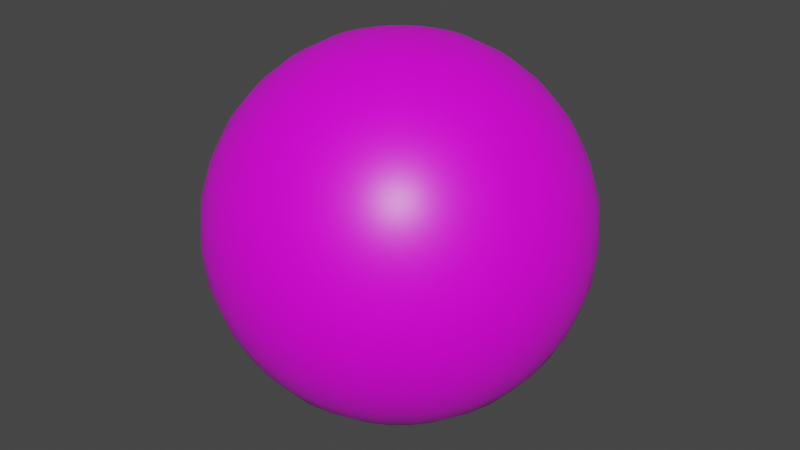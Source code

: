 # Source: BallProp_A_Yellow.blend  (saved by Blender 3.0.42; exported with 4.5.12 LTS)
import bpy
from mathutils import Matrix  # noqa: F401  (used for matrix-valued properties, if any)

bpy.ops.wm.read_factory_settings(use_empty=True)
scene = bpy.context.scene
scene.name = 'Scene'

# ---- collections
col_collection = bpy.data.collections.new('Collection'); scene.collection.children.link(col_collection)

# ---- images (referenced by path relative to the original .blend; pixels are not part of the script)
import os
ASSET_DIR = os.environ.get("B2B_ASSET_DIR", "")  # directory of the original .blend (textures are referenced by path, not embedded)
HERE = os.path.dirname(os.path.abspath(__file__))  # packed textures are extracted next to this script under _unpacked/

def load_image(name, relpath, width, height, colorspace="sRGB"):
    """Load a texture the original file referenced (path relative to the .blend, or extracted next to this script)."""
    p = next((c for c in (os.path.join(HERE, relpath), os.path.join(ASSET_DIR, relpath)) if relpath and os.path.exists(c)), "")
    if p:
        img = bpy.data.images.load(p, check_existing=True)
        img.name = name
    else:  # same state as the original file: an image datablock whose file is absent (Cycles renders it pink)
        img = bpy.data.images.new(name, width, height)
        img.source = "FILE"
        img.filepath = "//" + (relpath or name)
    img.colorspace_settings.name = colorspace
    return img
img_a_yellow_png_001 = load_image('a-yellow.png.001', 'a-yellow.png', 1024, 1024, 'sRGB')

# ---- materials (node trees are filled in below, after node groups)
mat_material = bpy.data.materials.new('Material')
mat_material.alpha_threshold = 0.0
mat_material.use_transparent_shadow = False
mat_material.line_color = (0.0, 0.0, 0.0, 1.0)

# ---- material node trees
mat_material.use_nodes = True; mat_material.node_tree.nodes.clear()
_N = mat_material.node_tree.nodes; _L = mat_material.node_tree.links
n0 = _N.new('ShaderNodeOutputMaterial'); n0.name = 'Material Output'; n0.location = (300, 300)
n1 = _N.new('ShaderNodeBsdfPrincipled'); n1.name = 'Principled BSDF'; n1.location = (10, 300)
n1.distribution = 'GGX'
n1.subsurface_method = 'RANDOM_WALK_SKIN'
n1.inputs[2].default_value = 0.4
n1.inputs[3].default_value = 1.45
n1.inputs[27].default_value = (0.0, 0.0, 0.0, 1.0)
n1.inputs[28].default_value = 1.0
n2 = _N.new('ShaderNodeTexImage'); n2.name = 'Image Texture'; n2.location = (-334, 164)
n2.label = 'Color'
n2.image = img_a_yellow_png_001
_L.new(n1.outputs[0], n0.inputs[0])
_L.new(n2.outputs[0], n1.inputs[0])
n0.is_active_output = True

# ---- world
world_world = bpy.data.worlds.new('World'); scene.world = world_world
world_world.use_nodes = True; world_world.node_tree.nodes.clear()
_N = world_world.node_tree.nodes; _L = world_world.node_tree.links
n0 = _N.new('ShaderNodeOutputWorld'); n0.name = 'World Output'; n0.location = (300, 300)
n1 = _N.new('ShaderNodeBackground'); n1.name = 'Background'; n1.location = (10, 300)
n1.inputs[0].default_value = (0.05088, 0.05088, 0.05088, 1.0)
_L.new(n1.outputs[0], n0.inputs[0])
n0.is_active_output = True
world_world.color = (0.05088, 0.05088, 0.05088)
world_world.use_sun_shadow = False
world_world.sun_shadow_jitter_overblur = 0.0

# ---- meshes
me_sphere = bpy.data.meshes.new('Sphere')
me_sphere.from_pydata([(-0.06828, 5.155e-09, 0.3433), (-0.1339, 1.011e-08, 0.3234), (-0.1944, 1.468e-08, 0.291), (-0.2475, 1.868e-08, 0.2475), (-0.291, 2.197e-08, 0.1944), (-0.3234, 2.441e-08, 0.1339), (-0.3433, 2.592e-08, 0.06828), (-0.291, 2.197e-08, -0.1944), (-0.2475, 1.868e-08, -0.2475), (-0.1944, 1.468e-08, -0.291), (-0.06697, 0.01332, 0.3433), (-0.1314, 0.02613, 0.3234), (-0.1907, 0.03794, 0.291), (-0.2427, 0.04828, 0.2475), (-0.2854, 0.05677, 0.1944), (-0.3171, 0.06308, 0.1339), (-0.3367, 0.06697, 0.06828), (-0.3433, 0.06828, -1.53e-08), (-0.3367, 0.06697, -0.06828), (-0.3171, 0.06308, -0.1339), (-0.2854, 0.05677, -0.1944), (-0.2427, 0.04828, -0.2475), (-0.1907, 0.03794, -0.291), (-0.1314, 0.02613, -0.3234), (-0.06697, 0.01332, -0.3433), (-0.06308, 0.02613, 0.3433), (-0.1237, 0.05126, 0.3234), (-0.1796, 0.07441, 0.291), (-0.2286, 0.09471, 0.2475), (-0.2689, 0.1114, 0.1944), (-0.2987, 0.1237, 0.1339), (-0.3171, 0.1314, 0.06828), (-0.3234, 0.1339, -1.53e-08), (-0.3171, 0.1314, -0.06828), (-0.2987, 0.1237, -0.1339), (-0.2689, 0.1114, -0.1944), (-0.2286, 0.09471, -0.2475), (-0.1796, 0.07441, -0.291), (-0.1237, 0.05126, -0.3234), (-0.06308, 0.02613, -0.3433), (-0.05677, 0.03794, 0.3433), (-0.1114, 0.07441, 0.3234), (-0.1617, 0.108, 0.291), (-0.2058, 0.1375, 0.2475), (-0.242, 0.1617, 0.1944), (-0.2689, 0.1796, 0.1339), (-0.2854, 0.1907, 0.06828), (-0.291, 0.1944, -1.53e-08), (-0.2854, 0.1907, -0.06828), (-0.2689, 0.1796, -0.1339), (-0.242, 0.1617, -0.1944), (-0.2058, 0.1375, -0.2475), (-0.1617, 0.108, -0.291), (-0.1114, 0.07441, -0.3234), (-0.05677, 0.03794, -0.3433), (-0.04828, 0.04828, 0.3433), (-0.09471, 0.09471, 0.3234), (-0.1375, 0.1375, 0.291), (-0.175, 0.175, 0.2475), (-0.2058, 0.2058, 0.1944), (-0.2286, 0.2286, 0.1339), (-0.2427, 0.2427, 0.06828), (-0.2475, 0.2475, -1.53e-08), (-0.2427, 0.2427, -0.06828), (-0.2286, 0.2286, -0.1339), (-0.2058, 0.2058, -0.1944), (-0.175, 0.175, -0.2475), (-0.1375, 0.1375, -0.291), (-0.09471, 0.09471, -0.3234), (-0.04828, 0.04828, -0.3433), (-0.03794, 0.05677, 0.3433), (-0.07441, 0.1114, 0.3234), (-0.108, 0.1617, 0.291), (-0.1375, 0.2058, 0.2475), (-0.1617, 0.242, 0.1944), (-0.1796, 0.2689, 0.1339), (-0.1907, 0.2854, 0.06828), (-0.1944, 0.291, -1.53e-08), (-0.1907, 0.2854, -0.06828), (-0.1796, 0.2689, -0.1339), (-0.1617, 0.242, -0.1944), (-0.1375, 0.2058, -0.2475), (-0.108, 0.1617, -0.291), (-0.07441, 0.1114, -0.3234), (-0.03794, 0.05677, -0.3433), (-0.02613, 0.06308, 0.3433), (-0.05126, 0.1237, 0.3234), (-0.07441, 0.1796, 0.291), (-0.09471, 0.2286, 0.2475), (-0.1114, 0.2689, 0.1944), (-0.1237, 0.2987, 0.1339), (-0.1314, 0.3171, 0.06828), (-0.1339, 0.3234, -1.53e-08), (-0.1314, 0.3171, -0.06828), (-0.1237, 0.2987, -0.1339), (-0.1114, 0.2689, -0.1944), (-0.09471, 0.2286, -0.2475), (-0.07441, 0.1796, -0.291), (-0.05126, 0.1237, -0.3234), (-0.02613, 0.06308, -0.3433), (-0.01332, 0.06697, 0.3433), (-0.02613, 0.1314, 0.3234), (-0.03794, 0.1907, 0.291), (-0.04828, 0.2427, 0.2475), (-0.05677, 0.2854, 0.1944), (-0.06308, 0.3171, 0.1339), (-0.06697, 0.3367, 0.06828), (-0.06828, 0.3433, -1.53e-08), (-0.06697, 0.3367, -0.06828), (-0.06308, 0.3171, -0.1339), (-0.05677, 0.2854, -0.1944), (-0.04828, 0.2427, -0.2475), (-0.03794, 0.1907, -0.291), (-0.02613, 0.1314, -0.3234), (-0.01332, 0.06697, -0.3433), (2.921e-08, 0.06828, 0.3433), (5.242e-08, 0.1339, 0.3234), (5.438e-08, 0.1944, 0.291), (3.492e-08, 0.2475, 0.2475), (5.385e-08, 0.291, 0.1944), (3.022e-08, 0.3234, 0.1339), (5.78e-08, 0.3433, 0.06828), (8.438e-08, 0.35, -1.53e-08), (5.78e-08, 0.3433, -0.06828), (7.715e-08, 0.3234, -0.1339), (5.907e-08, 0.291, -0.1944), (3.492e-08, 0.2475, -0.2475), (5.438e-08, 0.1944, -0.291), (4.46e-08, 0.1339, -0.3234), (3.182e-08, 0.06828, -0.3433), (0.01332, 0.06697, 0.3433), (0.02613, 0.1314, 0.3234), (0.03794, 0.1907, 0.291), (0.04828, 0.2427, 0.2475), (0.05677, 0.2854, 0.1944), (0.06308, 0.3171, 0.1339), (0.06697, 0.3367, 0.06828), (0.06828, 0.3433, -1.53e-08), (0.06697, 0.3367, -0.06828), (0.06308, 0.3171, -0.1339), (0.05677, 0.2854, -0.1944), (0.04828, 0.2427, -0.2475), (0.03794, 0.1907, -0.291), (0.02613, 0.1314, -0.3234), (0.01332, 0.06697, -0.3433), (0.02613, 0.06308, 0.3433), (0.05126, 0.1237, 0.3234), (0.07441, 0.1796, 0.291), (0.09471, 0.2286, 0.2475), (0.1114, 0.2689, 0.1944), (0.1237, 0.2987, 0.1339), (0.1314, 0.3171, 0.06828), (0.1339, 0.3234, -1.53e-08), (0.1314, 0.3171, -0.06828), (0.1237, 0.2987, -0.1339), (0.1114, 0.2689, -0.1944), (0.09471, 0.2286, -0.2475), (0.07441, 0.1796, -0.291), (0.05126, 0.1237, -0.3234), (0.02613, 0.06308, -0.3433), (0.03794, 0.05677, 0.3433), (0.07441, 0.1114, 0.3234), (0.108, 0.1617, 0.291), (0.1375, 0.2058, 0.2475), (0.1617, 0.242, 0.1944), (0.1796, 0.2689, 0.1339), (0.1907, 0.2854, 0.06828), (0.1944, 0.291, -1.53e-08), (0.1907, 0.2854, -0.06828), (0.1796, 0.2689, -0.1339), (0.1617, 0.242, -0.1944), (0.1375, 0.2058, -0.2475), (0.108, 0.1617, -0.291), (0.07441, 0.1114, -0.3234), (0.03794, 0.05677, -0.3433), (0.04828, 0.04828, 0.3433), (0.09471, 0.09471, 0.3234), (0.1375, 0.1375, 0.291), (0.175, 0.175, 0.2475), (0.2058, 0.2058, 0.1944), (0.2286, 0.2286, 0.1339), (0.2427, 0.2427, 0.06828), (0.2475, 0.2475, -1.53e-08), (0.2427, 0.2427, -0.06828), (0.2286, 0.2286, -0.1339), (0.2058, 0.2058, -0.1944), (0.175, 0.175, -0.2475), (0.1375, 0.1375, -0.291), (0.09471, 0.09471, -0.3234), (0.04828, 0.04828, -0.3433), (0.05677, 0.03794, 0.3433), (0.1114, 0.07441, 0.3234), (0.1617, 0.108, 0.291), (0.2058, 0.1375, 0.2475), (0.242, 0.1617, 0.1944), (0.2689, 0.1796, 0.1339), (0.2854, 0.1907, 0.06828), (0.291, 0.1944, -1.53e-08), (0.2854, 0.1907, -0.06828), (0.2689, 0.1796, -0.1339), (0.242, 0.1617, -0.1944), (0.2058, 0.1375, -0.2475), (0.1617, 0.108, -0.291), (0.1114, 0.07441, -0.3234), (0.05677, 0.03794, -0.3433), (0.06308, 0.02613, 0.3433), (0.1237, 0.05126, 0.3234), (0.1796, 0.07441, 0.291), (0.2286, 0.09471, 0.2475), (0.2689, 0.1114, 0.1944), (0.2987, 0.1237, 0.1339), (0.3171, 0.1314, 0.06828), (0.3234, 0.1339, -1.53e-08), (0.3171, 0.1314, -0.06828), (0.2987, 0.1237, -0.1339), (0.2689, 0.1114, -0.1944), (0.2286, 0.09471, -0.2475), (0.1796, 0.07441, -0.291), (0.1237, 0.05126, -0.3234), (0.06308, 0.02613, -0.3433), (0.06697, 0.01332, 0.3433), (0.1314, 0.02613, 0.3234), (0.1907, 0.03794, 0.291), (0.2427, 0.04828, 0.2475), (0.2854, 0.05677, 0.1944), (0.3171, 0.06308, 0.1339), (0.3367, 0.06697, 0.06828), (0.3433, 0.06828, -1.53e-08), (0.3367, 0.06697, -0.06828), (0.3171, 0.06308, -0.1339), (0.2854, 0.05677, -0.1944), (0.2427, 0.04828, -0.2475), (0.1907, 0.03794, -0.291), (0.1314, 0.02613, -0.3234), (0.06697, 0.01332, -0.3433), (0.06828, -4.401e-09, 0.3433), (0.1339, -1.979e-08, 0.3234), (0.1944, -3.74e-08, 0.291), (0.2475, -2.285e-09, 0.2475), (0.291, -2.643e-08, 0.1944), (0.3234, -1.844e-08, 0.1339), (0.3433, -5.124e-08, 0.06828), (0.35, -1.195e-07, -1.53e-08), (0.3433, -5.124e-08, -0.06828), (0.3234, -6.538e-08, -0.1339), (0.291, -3.686e-08, -0.1944), (0.2475, -2.285e-09, -0.2475), (0.1944, -3.74e-08, -0.291), (0.1339, -9.358e-09, -0.3234), (0.06828, -5.705e-09, -0.3433), (0.06697, -0.01332, 0.3433), (0.1314, -0.02613, 0.3234), (0.1907, -0.03794, 0.291), (0.2427, -0.04828, 0.2475), (0.2854, -0.05677, 0.1944), (0.3171, -0.06308, 0.1339), (0.3367, -0.06697, 0.06828), (0.3433, -0.06828, -1.53e-08), (0.3367, -0.06697, -0.06828), (0.3171, -0.06308, -0.1339), (0.2854, -0.05677, -0.1944), (0.2427, -0.04828, -0.2475), (0.1907, -0.03794, -0.291), (0.1314, -0.02613, -0.3234), (0.06697, -0.01332, -0.3433), (0.06308, -0.02613, 0.3433), (0.1237, -0.05126, 0.3234), (0.1796, -0.07441, 0.291), (0.2286, -0.09471, 0.2475), (0.2689, -0.1114, 0.1944), (0.2987, -0.1237, 0.1339), (0.3171, -0.1314, 0.06828), (0.3234, -0.1339, -1.53e-08), (0.3171, -0.1314, -0.06828), (0.2987, -0.1237, -0.1339), (0.2689, -0.1114, -0.1944), (0.2286, -0.09471, -0.2475), (0.1796, -0.07441, -0.291), (0.1237, -0.05126, -0.3234), (0.06308, -0.02613, -0.3433), (0.05677, -0.03794, 0.3433), (0.1114, -0.07441, 0.3234), (0.1617, -0.108, 0.291), (0.2058, -0.1375, 0.2475), (0.242, -0.1617, 0.1944), (0.2689, -0.1796, 0.1339), (0.2854, -0.1907, 0.06828), (0.291, -0.1944, -1.53e-08), (0.2854, -0.1907, -0.06828), (0.2689, -0.1796, -0.1339), (0.242, -0.1617, -0.1944), (0.2058, -0.1375, -0.2475), (0.1617, -0.108, -0.291), (0.1114, -0.07441, -0.3234), (0.05677, -0.03794, -0.3433), (0.04828, -0.04828, 0.3433), (0.09471, -0.09471, 0.3234), (0.1375, -0.1375, 0.291), (0.175, -0.175, 0.2475), (0.2058, -0.2058, 0.1944), (0.2286, -0.2286, 0.1339), (0.2427, -0.2427, 0.06828), (0.2475, -0.2475, -1.53e-08), (0.2427, -0.2427, -0.06828), (0.2286, -0.2286, -0.1339), (0.2058, -0.2058, -0.1944), (0.175, -0.175, -0.2475), (0.1375, -0.1375, -0.291), (0.09471, -0.09471, -0.3234), (0.04828, -0.04828, -0.3433), (0.03794, -0.05677, 0.3433), (0.07441, -0.1114, 0.3234), (0.108, -0.1617, 0.291), (0.1375, -0.2058, 0.2475), (0.1617, -0.242, 0.1944), (0.1796, -0.2689, 0.1339), (0.1907, -0.2854, 0.06828), (0.1944, -0.291, -1.53e-08), (0.1907, -0.2854, -0.06828), (0.1796, -0.2689, -0.1339), (0.1617, -0.242, -0.1944), (0.1375, -0.2058, -0.2475), (0.108, -0.1617, -0.291), (0.07441, -0.1114, -0.3234), (0.03794, -0.05677, -0.3433), (4.231e-08, -2.827e-08, 0.35), (0.02613, -0.06308, 0.3433), (0.05126, -0.1237, 0.3234), (0.07441, -0.1796, 0.291), (0.09471, -0.2286, 0.2475), (0.1114, -0.2689, 0.1944), (0.1237, -0.2987, 0.1339), (0.1314, -0.3171, 0.06828), (0.1339, -0.3234, -1.53e-08), (0.1314, -0.3171, -0.06828), (0.1237, -0.2987, -0.1339), (0.1114, -0.2689, -0.1944), (0.09471, -0.2286, -0.2475), (0.07441, -0.1796, -0.291), (0.05126, -0.1237, -0.3234), (0.02613, -0.06308, -0.3433), (0.01332, -0.06697, 0.3433), (0.02613, -0.1314, 0.3234), (0.03794, -0.1907, 0.291), (0.04828, -0.2427, 0.2475), (0.05677, -0.2854, 0.1944), (0.06308, -0.3171, 0.1339), (0.06697, -0.3367, 0.06828), (0.06828, -0.3433, -1.53e-08), (0.06697, -0.3367, -0.06828), (0.06308, -0.3171, -0.1339), (0.05677, -0.2854, -0.1944), (0.04828, -0.2427, -0.2475), (0.03794, -0.1907, -0.291), (0.02613, -0.1314, -0.3234), (0.01332, -0.06697, -0.3433), (2.021e-08, -0.06828, 0.3433), (6.122e-09, -0.1339, 0.3234), (-1.67e-08, -0.1944, 0.291), (1.32e-08, -0.2475, 0.2475), (-5.737e-09, -0.291, 0.1944), (-2.382e-08, -0.3234, 0.1339), (-5.141e-08, -0.3433, 0.06828), (-1.614e-07, -0.35, -1.53e-08), (-5.141e-08, -0.3433, -0.06828), (-6.555e-08, -0.3234, -0.1339), (-1.095e-08, -0.291, -0.1944), (1.32e-08, -0.2475, -0.2475), (-1.67e-08, -0.1944, -0.291), (1.134e-08, -0.1339, -0.3234), (1.89e-08, -0.06828, -0.3433), (-0.01332, -0.06697, 0.3433), (-0.02613, -0.1314, 0.3234), (-0.03794, -0.1907, 0.291), (-0.04828, -0.2427, 0.2475), (-0.05677, -0.2854, 0.1944), (-0.06308, -0.3171, 0.1339), (-0.06697, -0.3367, 0.06828), (-0.06828, -0.3433, -1.53e-08), (-0.06697, -0.3367, -0.06828), (-0.06308, -0.3171, -0.1339), (-0.05677, -0.2854, -0.1944), (-0.04828, -0.2427, -0.2475), (-0.03794, -0.1907, -0.291), (-0.02613, -0.1314, -0.3234), (-0.01332, -0.06697, -0.3433), (-0.02613, -0.06308, 0.3433), (-0.05126, -0.1237, 0.3234), (-0.07441, -0.1796, 0.291), (-0.09471, -0.2286, 0.2475), (-0.1114, -0.2689, 0.1944), (-0.1237, -0.2987, 0.1339), (-0.1314, -0.3171, 0.06828), (-0.1339, -0.3234, -1.53e-08), (-0.1314, -0.3171, -0.06828), (-0.1237, -0.2987, -0.1339), (-0.1114, -0.2689, -0.1944), (-0.09471, -0.2286, -0.2475), (-0.07441, -0.1796, -0.291), (-0.05126, -0.1237, -0.3234), (-0.02613, -0.06308, -0.3433), (-0.03794, -0.05677, 0.3433), (-0.07441, -0.1114, 0.3234), (-0.108, -0.1617, 0.291), (-0.1375, -0.2058, 0.2475), (-0.1617, -0.242, 0.1944), (-0.1796, -0.2689, 0.1339), (-0.1907, -0.2854, 0.06828), (-0.1944, -0.291, -1.53e-08), (-0.1907, -0.2854, -0.06828), (-0.1796, -0.2689, -0.1339), (-0.1617, -0.242, -0.1944), (-0.1375, -0.2058, -0.2475), (-0.108, -0.1617, -0.291), (-0.07441, -0.1114, -0.3234), (-0.03794, -0.05677, -0.3433), (-0.04828, -0.04828, 0.3433), (-0.09471, -0.09471, 0.3234), (-0.1375, -0.1375, 0.291), (-0.175, -0.175, 0.2475), (-0.2058, -0.2058, 0.1944), (-0.2286, -0.2286, 0.1339), (-0.2427, -0.2427, 0.06828), (-0.2475, -0.2475, -1.53e-08), (-0.2427, -0.2427, -0.06828), (-0.2286, -0.2286, -0.1339), (-0.2058, -0.2058, -0.1944), (-0.175, -0.175, -0.2475), (-0.1375, -0.1375, -0.291), (-0.09471, -0.09471, -0.3234), (-0.04828, -0.04828, -0.3433), (-0.05677, -0.03794, 0.3433), (-0.1114, -0.07441, 0.3234), (-0.1617, -0.108, 0.291), (-0.2058, -0.1375, 0.2475), (-0.242, -0.1617, 0.1944), (-0.2689, -0.1796, 0.1339), (-0.2854, -0.1907, 0.06828), (-0.291, -0.1944, -1.53e-08), (-0.2854, -0.1907, -0.06828), (-0.2689, -0.1796, -0.1339), (-0.242, -0.1617, -0.1944), (-0.2058, -0.1375, -0.2475), (-0.1617, -0.108, -0.291), (-0.1114, -0.07441, -0.3234), (-0.05677, -0.03794, -0.3433), (-0.06308, -0.02613, 0.3433), (-0.1237, -0.05126, 0.3234), (-0.1796, -0.07441, 0.291), (-0.2286, -0.09471, 0.2475), (-0.2689, -0.1114, 0.1944), (-0.2987, -0.1237, 0.1339), (-0.3171, -0.1314, 0.06828), (-0.3234, -0.1339, -1.53e-08), (-0.3171, -0.1314, -0.06828), (-0.2987, -0.1237, -0.1339), (-0.2689, -0.1114, -0.1944), (-0.2286, -0.09471, -0.2475), (-0.1796, -0.07441, -0.291), (-0.1237, -0.05126, -0.3234), (-0.06308, -0.02613, -0.3433), (-0.06697, -0.01332, 0.3433), (-0.1314, -0.02613, 0.3234), (-0.1907, -0.03794, 0.291), (-0.2427, -0.04828, 0.2475), (-0.2854, -0.05677, 0.1944), (-0.3171, -0.06308, 0.1339), (-0.3367, -0.06697, 0.06828), (-0.3433, -0.06828, -1.53e-08), (-0.3367, -0.06697, -0.06828), (-0.3171, -0.06308, -0.1339), (-0.2854, -0.05677, -0.1944), (-0.2427, -0.04828, -0.2475), (-0.1907, -0.03794, -0.291), (-0.1314, -0.02613, -0.3234), (-0.06697, -0.01332, -0.3433), (-0.35, 2.149e-07, -1.53e-08), (-0.3433, 1.049e-07, -0.06828), (-0.3234, 9.297e-08, -0.1339), (-0.1339, 3.434e-08, -0.3234), (-0.06828, 1.504e-08, -0.3433), (3.06e-08, -2.31e-15, -0.35)], [], [(479, 9, 22, 23), (6, 5, 15, 16), (480, 479, 23, 24), (476, 6, 16, 17), (0, 325, 10), (481, 480, 24), (477, 476, 17, 18), (1, 0, 10, 11), (478, 477, 18, 19), (2, 1, 11, 12), (7, 478, 19, 20), (3, 2, 12, 13), (8, 7, 20, 21), (4, 3, 13, 14), (9, 8, 21, 22), (5, 4, 14, 15), (22, 21, 36, 37), (15, 14, 29, 30), (23, 22, 37, 38), (16, 15, 30, 31), (24, 23, 38, 39), (17, 16, 31, 32), (10, 325, 25), (481, 24, 39), (18, 17, 32, 33), (11, 10, 25, 26), (19, 18, 33, 34), (12, 11, 26, 27), (20, 19, 34, 35), (13, 12, 27, 28), (21, 20, 35, 36), (14, 13, 28, 29), (26, 25, 40, 41), (34, 33, 48, 49), (27, 26, 41, 42), (35, 34, 49, 50), (28, 27, 42, 43), (36, 35, 50, 51), (29, 28, 43, 44), (37, 36, 51, 52), (30, 29, 44, 45), (38, 37, 52, 53), (31, 30, 45, 46), (39, 38, 53, 54), (32, 31, 46, 47), (25, 325, 40), (481, 39, 54), (33, 32, 47, 48), (45, 44, 59, 60), (53, 52, 67, 68), (46, 45, 60, 61), (54, 53, 68, 69), (47, 46, 61, 62), (40, 325, 55), (481, 54, 69), (48, 47, 62, 63), (41, 40, 55, 56), (49, 48, 63, 64), (42, 41, 56, 57), (50, 49, 64, 65), (43, 42, 57, 58), (51, 50, 65, 66), (44, 43, 58, 59), (52, 51, 66, 67), (64, 63, 78, 79), (57, 56, 71, 72), (65, 64, 79, 80), (58, 57, 72, 73), (66, 65, 80, 81), (59, 58, 73, 74), (67, 66, 81, 82), (60, 59, 74, 75), (68, 67, 82, 83), (61, 60, 75, 76), (69, 68, 83, 84), (62, 61, 76, 77), (55, 325, 70), (481, 69, 84), (63, 62, 77, 78), (56, 55, 70, 71), (83, 82, 97, 98), (76, 75, 90, 91), (84, 83, 98, 99), (77, 76, 91, 92), (70, 325, 85), (481, 84, 99), (78, 77, 92, 93), (71, 70, 85, 86), (79, 78, 93, 94), (72, 71, 86, 87), (80, 79, 94, 95), (73, 72, 87, 88), (81, 80, 95, 96), (74, 73, 88, 89), (82, 81, 96, 97), (75, 74, 89, 90), (95, 94, 109, 110), (88, 87, 102, 103), (96, 95, 110, 111), (89, 88, 103, 104), (97, 96, 111, 112), (90, 89, 104, 105), (98, 97, 112, 113), (91, 90, 105, 106), (99, 98, 113, 114), (92, 91, 106, 107), (85, 325, 100), (481, 99, 114), (93, 92, 107, 108), (86, 85, 100, 101), (94, 93, 108, 109), (87, 86, 101, 102), (114, 113, 128, 129), (107, 106, 121, 122), (100, 325, 115), (481, 114, 129), (108, 107, 122, 123), (101, 100, 115, 116), (109, 108, 123, 124), (102, 101, 116, 117), (110, 109, 124, 125), (103, 102, 117, 118), (111, 110, 125, 126), (104, 103, 118, 119), (112, 111, 126, 127), (105, 104, 119, 120), (113, 112, 127, 128), (106, 105, 120, 121), (118, 117, 132, 133), (126, 125, 140, 141), (119, 118, 133, 134), (127, 126, 141, 142), (120, 119, 134, 135), (128, 127, 142, 143), (121, 120, 135, 136), (129, 128, 143, 144), (122, 121, 136, 137), (115, 325, 130), (481, 129, 144), (123, 122, 137, 138), (116, 115, 130, 131), (124, 123, 138, 139), (117, 116, 131, 132), (125, 124, 139, 140), (137, 136, 151, 152), (130, 325, 145), (481, 144, 159), (138, 137, 152, 153), (131, 130, 145, 146), (139, 138, 153, 154), (132, 131, 146, 147), (140, 139, 154, 155), (133, 132, 147, 148), (141, 140, 155, 156), (134, 133, 148, 149), (142, 141, 156, 157), (135, 134, 149, 150), (143, 142, 157, 158), (136, 135, 150, 151), (144, 143, 158, 159), (156, 155, 170, 171), (149, 148, 163, 164), (157, 156, 171, 172), (150, 149, 164, 165), (158, 157, 172, 173), (151, 150, 165, 166), (159, 158, 173, 174), (152, 151, 166, 167), (145, 325, 160), (481, 159, 174), (153, 152, 167, 168), (146, 145, 160, 161), (154, 153, 168, 169), (147, 146, 161, 162), (155, 154, 169, 170), (148, 147, 162, 163), (160, 325, 175), (481, 174, 189), (168, 167, 182, 183), (161, 160, 175, 176), (169, 168, 183, 184), (162, 161, 176, 177), (170, 169, 184, 185), (163, 162, 177, 178), (171, 170, 185, 186), (164, 163, 178, 179), (172, 171, 186, 187), (165, 164, 179, 180), (173, 172, 187, 188), (166, 165, 180, 181), (174, 173, 188, 189), (167, 166, 181, 182), (179, 178, 193, 194), (187, 186, 201, 202), (180, 179, 194, 195), (188, 187, 202, 203), (181, 180, 195, 196), (189, 188, 203, 204), (182, 181, 196, 197), (175, 325, 190), (481, 189, 204), (183, 182, 197, 198), (176, 175, 190, 191), (184, 183, 198, 199), (177, 176, 191, 192), (185, 184, 199, 200), (178, 177, 192, 193), (186, 185, 200, 201), (198, 197, 212, 213), (191, 190, 205, 206), (199, 198, 213, 214), (192, 191, 206, 207), (200, 199, 214, 215), (193, 192, 207, 208), (201, 200, 215, 216), (194, 193, 208, 209), (202, 201, 216, 217), (195, 194, 209, 210), (203, 202, 217, 218), (196, 195, 210, 211), (204, 203, 218, 219), (197, 196, 211, 212), (190, 325, 205), (481, 204, 219), (217, 216, 231, 232), (210, 209, 224, 225), (218, 217, 232, 233), (211, 210, 225, 226), (219, 218, 233, 234), (212, 211, 226, 227), (205, 325, 220), (481, 219, 234), (213, 212, 227, 228), (206, 205, 220, 221), (214, 213, 228, 229), (207, 206, 221, 222), (215, 214, 229, 230), (208, 207, 222, 223), (216, 215, 230, 231), (209, 208, 223, 224), (229, 228, 243, 244), (222, 221, 236, 237), (230, 229, 244, 245), (223, 222, 237, 238), (231, 230, 245, 246), (224, 223, 238, 239), (232, 231, 246, 247), (225, 224, 239, 240), (233, 232, 247, 248), (226, 225, 240, 241), (234, 233, 248, 249), (227, 226, 241, 242), (220, 325, 235), (481, 234, 249), (228, 227, 242, 243), (221, 220, 235, 236), (248, 247, 262, 263), (241, 240, 255, 256), (249, 248, 263, 264), (242, 241, 256, 257), (235, 325, 250), (481, 249, 264), (243, 242, 257, 258), (236, 235, 250, 251), (244, 243, 258, 259), (237, 236, 251, 252), (245, 244, 259, 260), (238, 237, 252, 253), (246, 245, 260, 261), (239, 238, 253, 254), (247, 246, 261, 262), (240, 239, 254, 255), (252, 251, 266, 267), (260, 259, 274, 275), (253, 252, 267, 268), (261, 260, 275, 276), (254, 253, 268, 269), (262, 261, 276, 277), (255, 254, 269, 270), (263, 262, 277, 278), (256, 255, 270, 271), (264, 263, 278, 279), (257, 256, 271, 272), (250, 325, 265), (481, 264, 279), (258, 257, 272, 273), (251, 250, 265, 266), (259, 258, 273, 274), (271, 270, 285, 286), (279, 278, 293, 294), (272, 271, 286, 287), (265, 325, 280), (481, 279, 294), (273, 272, 287, 288), (266, 265, 280, 281), (274, 273, 288, 289), (267, 266, 281, 282), (275, 274, 289, 290), (268, 267, 282, 283), (276, 275, 290, 291), (269, 268, 283, 284), (277, 276, 291, 292), (270, 269, 284, 285), (278, 277, 292, 293), (290, 289, 304, 305), (283, 282, 297, 298), (291, 290, 305, 306), (284, 283, 298, 299), (292, 291, 306, 307), (285, 284, 299, 300), (293, 292, 307, 308), (286, 285, 300, 301), (294, 293, 308, 309), (287, 286, 301, 302), (280, 325, 295), (481, 294, 309), (288, 287, 302, 303), (281, 280, 295, 296), (289, 288, 303, 304), (282, 281, 296, 297), (309, 308, 323, 324), (302, 301, 316, 317), (295, 325, 310), (481, 309, 324), (303, 302, 317, 318), (296, 295, 310, 311), (304, 303, 318, 319), (297, 296, 311, 312), (305, 304, 319, 320), (298, 297, 312, 313), (306, 305, 320, 321), (299, 298, 313, 314), (307, 306, 321, 322), (300, 299, 314, 315), (308, 307, 322, 323), (301, 300, 315, 316), (313, 312, 328, 329), (321, 320, 336, 337), (314, 313, 329, 330), (322, 321, 337, 338), (315, 314, 330, 331), (323, 322, 338, 339), (316, 315, 331, 332), (324, 323, 339, 340), (317, 316, 332, 333), (310, 325, 326), (481, 324, 340), (318, 317, 333, 334), (311, 310, 326, 327), (319, 318, 334, 335), (312, 311, 327, 328), (320, 319, 335, 336), (333, 332, 347, 348), (326, 325, 341), (481, 340, 355), (334, 333, 348, 349), (327, 326, 341, 342), (335, 334, 349, 350), (328, 327, 342, 343), (336, 335, 350, 351), (329, 328, 343, 344), (337, 336, 351, 352), (330, 329, 344, 345), (338, 337, 352, 353), (331, 330, 345, 346), (339, 338, 353, 354), (332, 331, 346, 347), (340, 339, 354, 355), (352, 351, 366, 367), (345, 344, 359, 360), (353, 352, 367, 368), (346, 345, 360, 361), (354, 353, 368, 369), (347, 346, 361, 362), (355, 354, 369, 370), (348, 347, 362, 363), (341, 325, 356), (481, 355, 370), (349, 348, 363, 364), (342, 341, 356, 357), (350, 349, 364, 365), (343, 342, 357, 358), (351, 350, 365, 366), (344, 343, 358, 359), (481, 370, 385), (364, 363, 378, 379), (357, 356, 371, 372), (365, 364, 379, 380), (358, 357, 372, 373), (366, 365, 380, 381), (359, 358, 373, 374), (367, 366, 381, 382), (360, 359, 374, 375), (368, 367, 382, 383), (361, 360, 375, 376), (369, 368, 383, 384), (362, 361, 376, 377), (370, 369, 384, 385), (363, 362, 377, 378), (356, 325, 371), (383, 382, 397, 398), (376, 375, 390, 391), (384, 383, 398, 399), (377, 376, 391, 392), (385, 384, 399, 400), (378, 377, 392, 393), (371, 325, 386), (481, 385, 400), (379, 378, 393, 394), (372, 371, 386, 387), (380, 379, 394, 395), (373, 372, 387, 388), (381, 380, 395, 396), (374, 373, 388, 389), (382, 381, 396, 397), (375, 374, 389, 390), (387, 386, 401, 402), (395, 394, 409, 410), (388, 387, 402, 403), (396, 395, 410, 411), (389, 388, 403, 404), (397, 396, 411, 412), (390, 389, 404, 405), (398, 397, 412, 413), (391, 390, 405, 406), (399, 398, 413, 414), (392, 391, 406, 407), (400, 399, 414, 415), (393, 392, 407, 408), (386, 325, 401), (481, 400, 415), (394, 393, 408, 409), (406, 405, 420, 421), (414, 413, 428, 429), (407, 406, 421, 422), (415, 414, 429, 430), (408, 407, 422, 423), (401, 325, 416), (481, 415, 430), (409, 408, 423, 424), (402, 401, 416, 417), (410, 409, 424, 425), (403, 402, 417, 418), (411, 410, 425, 426), (404, 403, 418, 419), (412, 411, 426, 427), (405, 404, 419, 420), (413, 412, 427, 428), (425, 424, 439, 440), (418, 417, 432, 433), (426, 425, 440, 441), (419, 418, 433, 434), (427, 426, 441, 442), (420, 419, 434, 435), (428, 427, 442, 443), (421, 420, 435, 436), (429, 428, 443, 444), (422, 421, 436, 437), (430, 429, 444, 445), (423, 422, 437, 438), (416, 325, 431), (481, 430, 445), (424, 423, 438, 439), (417, 416, 431, 432), (444, 443, 458, 459), (437, 436, 451, 452), (445, 444, 459, 460), (438, 437, 452, 453), (431, 325, 446), (481, 445, 460), (439, 438, 453, 454), (432, 431, 446, 447), (440, 439, 454, 455), (433, 432, 447, 448), (441, 440, 455, 456), (434, 433, 448, 449), (442, 441, 456, 457), (435, 434, 449, 450), (443, 442, 457, 458), (436, 435, 450, 451), (448, 447, 462, 463), (456, 455, 470, 471), (449, 448, 463, 464), (457, 456, 471, 472), (450, 449, 464, 465), (458, 457, 472, 473), (451, 450, 465, 466), (459, 458, 473, 474), (452, 451, 466, 467), (460, 459, 474, 475), (453, 452, 467, 468), (446, 325, 461), (481, 460, 475), (454, 453, 468, 469), (447, 446, 461, 462), (455, 454, 469, 470), (467, 466, 5, 6), (475, 474, 479, 480), (468, 467, 6, 476), (461, 325, 0), (481, 475, 480), (469, 468, 476, 477), (462, 461, 0, 1), (470, 469, 477, 478), (463, 462, 1, 2), (471, 470, 478, 7), (464, 463, 2, 3), (472, 471, 7, 8), (465, 464, 3, 4), (473, 472, 8, 9), (466, 465, 4, 5), (474, 473, 9, 479)])
me_sphere.polygons.foreach_set('use_smooth', [True] * 512)
_uv = me_sphere.uv_layers.new(name='UVMap')
_uv.uv.foreach_set('vector', [0.3169, 0.1495, 0.3174, 0.1787, 0.3019, 0.178, 0.3052, 0.1488, 0.32, 0.3304, 0.3201, 0.3578, 0.294, 0.3577, 0.2944, 0.3305, 0.3164, 0.1173, 0.3169, 0.1495, 0.3052, 0.1488, 0.3099, 0.1167, 0.3197, 0.3049, 0.32, 0.3304, 0.2944, 0.3305, 0.2948, 0.3048, 0.2559, 0.5377, 0.2293, 0.5683, 0.2493, 0.5333, 0.3164, 0.0815, 0.3164, 0.1173, 0.3099, 0.1167, 0.3194, 0.2803, 0.3197, 0.3049, 0.2948, 0.3048, 0.2954, 0.2801, 0.2812, 0.5049, 0.2559, 0.5377, 0.2493, 0.5333, 0.2674, 0.4972, 0.319, 0.2559, 0.3194, 0.2803, 0.2954, 0.2801, 0.2964, 0.2557, 0.3033, 0.4685, 0.2812, 0.5049, 0.2674, 0.4972, 0.2819, 0.46, 0.3186, 0.2312, 0.319, 0.2559, 0.2964, 0.2557, 0.2977, 0.2309, 0.3195, 0.428, 0.3033, 0.4685, 0.2819, 0.46, 0.291, 0.4225, 0.318, 0.2057, 0.3186, 0.2312, 0.2977, 0.2309, 0.2995, 0.2052, 0.32, 0.3886, 0.3195, 0.428, 0.291, 0.4225, 0.2934, 0.3878, 0.3174, 0.1787, 0.318, 0.2057, 0.2995, 0.2052, 0.3019, 0.178, 0.3201, 0.3578, 0.32, 0.3886, 0.2934, 0.3878, 0.294, 0.3577, 0.3019, 0.178, 0.2995, 0.2052, 0.2808, 0.2028, 0.2863, 0.1755, 0.294, 0.3577, 0.2934, 0.3878, 0.2674, 0.3867, 0.268, 0.3571, 0.3052, 0.1488, 0.3019, 0.178, 0.2863, 0.1755, 0.2937, 0.1464, 0.2944, 0.3305, 0.294, 0.3577, 0.268, 0.3571, 0.2686, 0.3299, 0.3099, 0.1167, 0.3052, 0.1488, 0.2937, 0.1464, 0.3035, 0.1151, 0.2948, 0.3048, 0.2944, 0.3305, 0.2686, 0.3299, 0.2696, 0.304, 0.2493, 0.5333, 0.2293, 0.5683, 0.2421, 0.5302, 0.3164, 0.0815, 0.3099, 0.1167, 0.3035, 0.1151, 0.2954, 0.2801, 0.2948, 0.3048, 0.2696, 0.304, 0.2712, 0.2789, 0.2674, 0.4972, 0.2493, 0.5333, 0.2421, 0.5302, 0.2531, 0.4923, 0.2964, 0.2557, 0.2954, 0.2801, 0.2712, 0.2789, 0.2735, 0.254, 0.2819, 0.46, 0.2674, 0.4972, 0.2531, 0.4923, 0.2612, 0.455, 0.2977, 0.2309, 0.2964, 0.2557, 0.2735, 0.254, 0.2766, 0.2288, 0.291, 0.4225, 0.2819, 0.46, 0.2612, 0.455, 0.2658, 0.4193, 0.2995, 0.2052, 0.2977, 0.2309, 0.2766, 0.2288, 0.2808, 0.2028, 0.2934, 0.3878, 0.291, 0.4225, 0.2658, 0.4193, 0.2674, 0.3867, 0.2531, 0.4923, 0.2421, 0.5302, 0.2345, 0.5286, 0.2386, 0.4898, 0.2735, 0.254, 0.2712, 0.2789, 0.2464, 0.2766, 0.2501, 0.2508, 0.2612, 0.455, 0.2531, 0.4923, 0.2386, 0.4898, 0.241, 0.4528, 0.2766, 0.2288, 0.2735, 0.254, 0.2501, 0.2508, 0.2551, 0.2249, 0.2658, 0.4193, 0.2612, 0.455, 0.241, 0.4528, 0.2419, 0.4181, 0.2808, 0.2028, 0.2766, 0.2288, 0.2551, 0.2249, 0.2619, 0.1984, 0.2674, 0.3867, 0.2658, 0.4193, 0.2419, 0.4181, 0.2419, 0.3862, 0.2863, 0.1755, 0.2808, 0.2028, 0.2619, 0.1984, 0.2707, 0.1709, 0.268, 0.3571, 0.2674, 0.3867, 0.2419, 0.3862, 0.2419, 0.3567, 0.2937, 0.1464, 0.2863, 0.1755, 0.2707, 0.1709, 0.2824, 0.1423, 0.2686, 0.3299, 0.268, 0.3571, 0.2419, 0.3567, 0.2425, 0.329, 0.3035, 0.1151, 0.2937, 0.1464, 0.2824, 0.1423, 0.2975, 0.1124, 0.2696, 0.304, 0.2686, 0.3299, 0.2425, 0.329, 0.2439, 0.3024, 0.2421, 0.5302, 0.2293, 0.5683, 0.2345, 0.5286, 0.3164, 0.0815, 0.3035, 0.1151, 0.2975, 0.1124, 0.2712, 0.2789, 0.2696, 0.304, 0.2439, 0.3024, 0.2464, 0.2766, 0.2419, 0.3567, 0.2419, 0.3862, 0.2163, 0.3868, 0.2152, 0.3567, 0.2824, 0.1423, 0.2707, 0.1709, 0.2553, 0.1642, 0.2714, 0.1363, 0.2425, 0.329, 0.2419, 0.3567, 0.2152, 0.3567, 0.2155, 0.328, 0.2975, 0.1124, 0.2824, 0.1423, 0.2714, 0.1363, 0.2919, 0.1086, 0.2439, 0.3024, 0.2425, 0.329, 0.2155, 0.328, 0.2172, 0.3003, 0.2345, 0.5286, 0.2293, 0.5683, 0.2268, 0.5284, 0.3164, 0.0815, 0.2975, 0.1124, 0.2919, 0.1086, 0.2464, 0.2766, 0.2439, 0.3024, 0.2172, 0.3003, 0.2206, 0.2731, 0.2386, 0.4898, 0.2345, 0.5286, 0.2268, 0.5284, 0.2241, 0.4897, 0.2501, 0.2508, 0.2464, 0.2766, 0.2206, 0.2731, 0.2257, 0.2461, 0.241, 0.4528, 0.2386, 0.4898, 0.2241, 0.4897, 0.2212, 0.4531, 0.2551, 0.2249, 0.2501, 0.2508, 0.2257, 0.2461, 0.233, 0.2191, 0.2419, 0.4181, 0.241, 0.4528, 0.2212, 0.4531, 0.2184, 0.4188, 0.2619, 0.1984, 0.2551, 0.2249, 0.233, 0.2191, 0.2426, 0.1918, 0.2419, 0.3862, 0.2419, 0.4181, 0.2184, 0.4188, 0.2163, 0.3868, 0.2707, 0.1709, 0.2619, 0.1984, 0.2426, 0.1918, 0.2553, 0.1642, 0.2257, 0.2461, 0.2206, 0.2731, 0.1931, 0.2684, 0.2, 0.2395, 0.2212, 0.4531, 0.2241, 0.4897, 0.2097, 0.4919, 0.2015, 0.4559, 0.233, 0.2191, 0.2257, 0.2461, 0.2, 0.2395, 0.2098, 0.2109, 0.2184, 0.4188, 0.2212, 0.4531, 0.2015, 0.4559, 0.1949, 0.4216, 0.2426, 0.1918, 0.233, 0.2191, 0.2098, 0.2109, 0.223, 0.1826, 0.2163, 0.3868, 0.2184, 0.4188, 0.1949, 0.4216, 0.1901, 0.3889, 0.2553, 0.1642, 0.2426, 0.1918, 0.223, 0.1826, 0.24, 0.155, 0.2152, 0.3567, 0.2163, 0.3868, 0.1901, 0.3889, 0.1875, 0.3576, 0.2714, 0.1363, 0.2553, 0.1642, 0.24, 0.155, 0.2612, 0.1284, 0.2155, 0.328, 0.2152, 0.3567, 0.1875, 0.3576, 0.187, 0.3272, 0.2919, 0.1086, 0.2714, 0.1363, 0.2612, 0.1284, 0.2869, 0.1037, 0.2172, 0.3003, 0.2155, 0.328, 0.187, 0.3272, 0.1888, 0.2976, 0.2268, 0.5284, 0.2293, 0.5683, 0.2192, 0.5296, 0.3164, 0.0815, 0.2919, 0.1086, 0.2869, 0.1037, 0.2206, 0.2731, 0.2172, 0.3003, 0.1888, 0.2976, 0.1931, 0.2684, 0.2241, 0.4897, 0.2268, 0.5284, 0.2192, 0.5296, 0.2097, 0.4919, 0.2612, 0.1284, 0.24, 0.155, 0.2251, 0.1429, 0.2519, 0.1184, 0.187, 0.3272, 0.1875, 0.3576, 0.1579, 0.3598, 0.1562, 0.3269, 0.2869, 0.1037, 0.2612, 0.1284, 0.2519, 0.1184, 0.2827, 0.09792, 0.1888, 0.2976, 0.187, 0.3272, 0.1562, 0.3269, 0.158, 0.2944, 0.2192, 0.5296, 0.2293, 0.5683, 0.2119, 0.5322, 0.3164, 0.0815, 0.2869, 0.1037, 0.2827, 0.09792, 0.1931, 0.2684, 0.1888, 0.2976, 0.158, 0.2944, 0.1632, 0.2622, 0.2097, 0.4919, 0.2192, 0.5296, 0.2119, 0.5322, 0.1958, 0.4964, 0.2, 0.2395, 0.1931, 0.2684, 0.1632, 0.2622, 0.1723, 0.2307, 0.2015, 0.4559, 0.2097, 0.4919, 0.1958, 0.4964, 0.182, 0.4613, 0.2098, 0.2109, 0.2, 0.2395, 0.1723, 0.2307, 0.1854, 0.1999, 0.1949, 0.4216, 0.2015, 0.4559, 0.182, 0.4613, 0.1709, 0.4269, 0.223, 0.1826, 0.2098, 0.2109, 0.1854, 0.1999, 0.2029, 0.1704, 0.1901, 0.3889, 0.1949, 0.4216, 0.1709, 0.4269, 0.1629, 0.3931, 0.24, 0.155, 0.223, 0.1826, 0.2029, 0.1704, 0.2251, 0.1429, 0.1875, 0.3576, 0.1901, 0.3889, 0.1629, 0.3931, 0.1579, 0.3598, 0.1854, 0.1999, 0.1723, 0.2307, 0.1418, 0.219, 0.1593, 0.1853, 0.1709, 0.4269, 0.182, 0.4613, 0.1628, 0.4698, 0.1464, 0.4353, 0.2029, 0.1704, 0.1854, 0.1999, 0.1593, 0.1853, 0.1824, 0.1544, 0.1629, 0.3931, 0.1709, 0.4269, 0.1464, 0.4353, 0.134, 0.4, 0.2251, 0.1429, 0.2029, 0.1704, 0.1824, 0.1544, 0.2109, 0.1276, 0.1579, 0.3598, 0.1629, 0.3931, 0.134, 0.4, 0.1258, 0.364, 0.2519, 0.1184, 0.2251, 0.1429, 0.2109, 0.1276, 0.2439, 0.1063, 0.1562, 0.3269, 0.1579, 0.3598, 0.1258, 0.364, 0.1222, 0.3275, 0.2827, 0.09792, 0.2519, 0.1184, 0.2439, 0.1063, 0.2797, 0.09121, 0.158, 0.2944, 0.1562, 0.3269, 0.1222, 0.3275, 0.1235, 0.2908, 0.2119, 0.5322, 0.2293, 0.5683, 0.2052, 0.5361, 0.3164, 0.0815, 0.2827, 0.09792, 0.2797, 0.09121, 0.1632, 0.2622, 0.158, 0.2944, 0.1235, 0.2908, 0.1299, 0.2544, 0.1958, 0.4964, 0.2119, 0.5322, 0.2052, 0.5361, 0.1826, 0.5033, 0.1723, 0.2307, 0.1632, 0.2622, 0.1299, 0.2544, 0.1418, 0.219, 0.182, 0.4613, 0.1958, 0.4964, 0.1826, 0.5033, 0.1628, 0.4698, 0.2797, 0.09121, 0.2439, 0.1063, 0.2378, 0.09199, 0.2779, 0.08378, 0.1235, 0.2908, 0.1222, 0.3275, 0.08336, 0.3295, 0.08368, 0.2868, 0.2052, 0.5361, 0.2293, 0.5683, 0.1992, 0.5412, 0.3164, 0.0815, 0.2797, 0.09121, 0.2779, 0.08378, 0.1299, 0.2544, 0.1235, 0.2908, 0.08368, 0.2868, 0.09159, 0.2442, 0.1826, 0.5033, 0.2052, 0.5361, 0.1992, 0.5412, 0.1705, 0.5126, 0.1418, 0.219, 0.1299, 0.2544, 0.09159, 0.2442, 0.1074, 0.2032, 0.1628, 0.4698, 0.1826, 0.5033, 0.1705, 0.5126, 0.1442, 0.4816, 0.1593, 0.1853, 0.1418, 0.219, 0.1074, 0.2032, 0.131, 0.1656, 0.1464, 0.4353, 0.1628, 0.4698, 0.1442, 0.4816, 0.1213, 0.4476, 0.1824, 0.1544, 0.1593, 0.1853, 0.131, 0.1656, 0.1617, 0.1334, 0.134, 0.4, 0.1464, 0.4353, 0.1213, 0.4476, 0.103, 0.4107, 0.2109, 0.1276, 0.1824, 0.1544, 0.1617, 0.1334, 0.1982, 0.1085, 0.1258, 0.364, 0.134, 0.4, 0.103, 0.4107, 0.09004, 0.3711, 0.2439, 0.1063, 0.2109, 0.1276, 0.1982, 0.1085, 0.2378, 0.09199, 0.1222, 0.3275, 0.1258, 0.364, 0.09004, 0.3711, 0.08336, 0.3295, 0.894, 0.8259, 0.8667, 0.8656, 0.8454, 0.8513, 0.8648, 0.8119, 0.8258, 0.4972, 0.8588, 0.5245, 0.8334, 0.5469, 0.8081, 0.5192, 0.9143, 0.7819, 0.894, 0.8259, 0.8648, 0.8119, 0.8781, 0.7713, 0.7895, 0.4769, 0.8258, 0.4972, 0.8081, 0.5192, 0.7789, 0.4959, 0.9261, 0.7352, 0.9143, 0.7819, 0.8781, 0.7713, 0.8852, 0.7302, 0.7517, 0.4637, 0.7895, 0.4769, 0.7789, 0.4959, 0.7466, 0.4774, 0.9289, 0.6877, 0.9261, 0.7352, 0.8852, 0.7302, 0.8861, 0.6897, 0.7138, 0.4567, 0.7517, 0.4637, 0.7466, 0.4774, 0.7122, 0.4639, 0.9229, 0.6413, 0.9289, 0.6877, 0.8861, 0.6897, 0.881, 0.6504, 0.7989, 0.9297, 0.7627, 0.9564, 0.7927, 0.9233, 0.6763, 0.4543, 0.7138, 0.4567, 0.7122, 0.4639, 0.9086, 0.5977, 0.9229, 0.6413, 0.881, 0.6504, 0.8703, 0.6131, 0.8341, 0.9, 0.7989, 0.9297, 0.7927, 0.9233, 0.821, 0.8885, 0.8868, 0.5583, 0.9086, 0.5977, 0.8703, 0.6131, 0.8543, 0.5784, 0.8667, 0.8656, 0.8341, 0.9, 0.821, 0.8885, 0.8454, 0.8513, 0.8588, 0.5245, 0.8868, 0.5583, 0.8543, 0.5784, 0.8334, 0.5469, 0.881, 0.6504, 0.8861, 0.6897, 0.8493, 0.692, 0.845, 0.6576, 0.7927, 0.9233, 0.7627, 0.9564, 0.7856, 0.9183, 0.6763, 0.4543, 0.7122, 0.4639, 0.7093, 0.4704, 0.8703, 0.6131, 0.881, 0.6504, 0.845, 0.6576, 0.8368, 0.6247, 0.821, 0.8885, 0.7927, 0.9233, 0.7856, 0.9183, 0.8066, 0.8798, 0.8543, 0.5784, 0.8703, 0.6131, 0.8368, 0.6247, 0.8248, 0.5934, 0.8454, 0.8513, 0.821, 0.8885, 0.8066, 0.8798, 0.8239, 0.8411, 0.8334, 0.5469, 0.8543, 0.5784, 0.8248, 0.5934, 0.8091, 0.5639, 0.8648, 0.8119, 0.8454, 0.8513, 0.8239, 0.8411, 0.837, 0.8026, 0.8081, 0.5192, 0.8334, 0.5469, 0.8091, 0.5639, 0.7896, 0.5364, 0.8781, 0.7713, 0.8648, 0.8119, 0.837, 0.8026, 0.8455, 0.7647, 0.7789, 0.4959, 0.8081, 0.5192, 0.7896, 0.5364, 0.7663, 0.5114, 0.8852, 0.7302, 0.8781, 0.7713, 0.8455, 0.7647, 0.8495, 0.7278, 0.7466, 0.4774, 0.7789, 0.4959, 0.7663, 0.5114, 0.7395, 0.4893, 0.8861, 0.6897, 0.8852, 0.7302, 0.8495, 0.7278, 0.8493, 0.692, 0.7122, 0.4639, 0.7466, 0.4774, 0.7395, 0.4893, 0.7093, 0.4704, 0.7896, 0.5364, 0.8091, 0.5639, 0.7857, 0.5768, 0.7708, 0.5498, 0.8455, 0.7647, 0.837, 0.8026, 0.8104, 0.7966, 0.8154, 0.7608, 0.7663, 0.5114, 0.7896, 0.5364, 0.7708, 0.5498, 0.7526, 0.5239, 0.8495, 0.7278, 0.8455, 0.7647, 0.8154, 0.7608, 0.8174, 0.7268, 0.7395, 0.4893, 0.7663, 0.5114, 0.7526, 0.5239, 0.7308, 0.4993, 0.8493, 0.692, 0.8495, 0.7278, 0.8174, 0.7268, 0.8166, 0.6944, 0.7093, 0.4704, 0.7395, 0.4893, 0.7308, 0.4993, 0.7053, 0.4761, 0.845, 0.6576, 0.8493, 0.692, 0.8166, 0.6944, 0.813, 0.6634, 0.7856, 0.9183, 0.7627, 0.9564, 0.7778, 0.9147, 0.6763, 0.4543, 0.7093, 0.4704, 0.7053, 0.4761, 0.8368, 0.6247, 0.845, 0.6576, 0.813, 0.6634, 0.8067, 0.6335, 0.8066, 0.8798, 0.7856, 0.9183, 0.7778, 0.9147, 0.7914, 0.8738, 0.8248, 0.5934, 0.8368, 0.6247, 0.8067, 0.6335, 0.7976, 0.6047, 0.8239, 0.8411, 0.8066, 0.8798, 0.7914, 0.8738, 0.8024, 0.8343, 0.8091, 0.5639, 0.8248, 0.5934, 0.7976, 0.6047, 0.7857, 0.5768, 0.837, 0.8026, 0.8239, 0.8411, 0.8024, 0.8343, 0.8104, 0.7966, 0.7778, 0.9147, 0.7627, 0.9564, 0.7696, 0.9127, 0.6763, 0.4543, 0.7053, 0.4761, 0.7005, 0.4809, 0.8067, 0.6335, 0.813, 0.6634, 0.7837, 0.668, 0.7789, 0.6402, 0.7914, 0.8738, 0.7778, 0.9147, 0.7696, 0.9127, 0.7758, 0.8704, 0.7976, 0.6047, 0.8067, 0.6335, 0.7789, 0.6402, 0.7721, 0.6131, 0.8024, 0.8343, 0.7914, 0.8738, 0.7758, 0.8704, 0.781, 0.8305, 0.7857, 0.5768, 0.7976, 0.6047, 0.7721, 0.6131, 0.7633, 0.5865, 0.8104, 0.7966, 0.8024, 0.8343, 0.781, 0.8305, 0.7848, 0.7933, 0.7708, 0.5498, 0.7857, 0.5768, 0.7633, 0.5865, 0.7521, 0.5601, 0.8154, 0.7608, 0.8104, 0.7966, 0.7848, 0.7933, 0.7872, 0.7589, 0.7526, 0.5239, 0.7708, 0.5498, 0.7521, 0.5601, 0.7382, 0.5337, 0.8174, 0.7268, 0.8154, 0.7608, 0.7872, 0.7589, 0.7878, 0.7268, 0.7308, 0.4993, 0.7526, 0.5239, 0.7382, 0.5337, 0.7211, 0.5073, 0.8166, 0.6944, 0.8174, 0.7268, 0.7878, 0.7268, 0.7866, 0.6967, 0.7053, 0.4761, 0.7308, 0.4993, 0.7211, 0.5073, 0.7005, 0.4809, 0.813, 0.6634, 0.8166, 0.6944, 0.7866, 0.6967, 0.7837, 0.668, 0.7872, 0.7589, 0.7848, 0.7933, 0.7597, 0.7922, 0.7601, 0.7583, 0.7382, 0.5337, 0.7521, 0.5601, 0.7334, 0.5677, 0.7233, 0.5411, 0.7878, 0.7268, 0.7872, 0.7589, 0.7601, 0.7583, 0.7599, 0.7274, 0.7211, 0.5073, 0.7382, 0.5337, 0.7233, 0.5411, 0.7107, 0.5136, 0.7866, 0.6967, 0.7878, 0.7268, 0.7599, 0.7274, 0.7587, 0.6987, 0.7005, 0.4809, 0.7211, 0.5073, 0.7107, 0.5136, 0.6951, 0.4847, 0.7837, 0.668, 0.7866, 0.6967, 0.7587, 0.6987, 0.7562, 0.6714, 0.7696, 0.9127, 0.7627, 0.9564, 0.7611, 0.9121, 0.6763, 0.4543, 0.7005, 0.4809, 0.6951, 0.4847, 0.7789, 0.6402, 0.7837, 0.668, 0.7562, 0.6714, 0.7527, 0.6452, 0.7758, 0.8704, 0.7696, 0.9127, 0.7611, 0.9121, 0.76, 0.8694, 0.7721, 0.6131, 0.7789, 0.6402, 0.7527, 0.6452, 0.7478, 0.6194, 0.781, 0.8305, 0.7758, 0.8704, 0.76, 0.8694, 0.7595, 0.8292, 0.7633, 0.5865, 0.7721, 0.6131, 0.7478, 0.6194, 0.7415, 0.5936, 0.7848, 0.7933, 0.781, 0.8305, 0.7595, 0.8292, 0.7597, 0.7922, 0.7521, 0.5601, 0.7633, 0.5865, 0.7415, 0.5936, 0.7334, 0.5677, 0.7527, 0.6452, 0.7562, 0.6714, 0.7301, 0.6741, 0.7276, 0.6487, 0.76, 0.8694, 0.7611, 0.9121, 0.7526, 0.9131, 0.744, 0.8709, 0.7478, 0.6194, 0.7527, 0.6452, 0.7276, 0.6487, 0.7244, 0.6237, 0.7595, 0.8292, 0.76, 0.8694, 0.744, 0.8709, 0.7379, 0.8305, 0.7415, 0.5936, 0.7478, 0.6194, 0.7244, 0.6237, 0.7202, 0.5986, 0.7597, 0.7922, 0.7595, 0.8292, 0.7379, 0.8305, 0.7346, 0.7929, 0.7334, 0.5677, 0.7415, 0.5936, 0.7202, 0.5986, 0.7149, 0.573, 0.7601, 0.7583, 0.7597, 0.7922, 0.7346, 0.7929, 0.7335, 0.7587, 0.7233, 0.5411, 0.7334, 0.5677, 0.7149, 0.573, 0.7082, 0.5463, 0.7599, 0.7274, 0.7601, 0.7583, 0.7335, 0.7587, 0.7328, 0.7283, 0.7107, 0.5136, 0.7233, 0.5411, 0.7082, 0.5463, 0.6997, 0.518, 0.7587, 0.6987, 0.7599, 0.7274, 0.7328, 0.7283, 0.7318, 0.7003, 0.6951, 0.4847, 0.7107, 0.5136, 0.6997, 0.518, 0.6891, 0.4875, 0.7562, 0.6714, 0.7587, 0.6987, 0.7318, 0.7003, 0.7301, 0.6741, 0.7611, 0.9121, 0.7627, 0.9564, 0.7526, 0.9131, 0.6763, 0.4543, 0.6951, 0.4847, 0.6891, 0.4875, 0.7082, 0.5463, 0.7149, 0.573, 0.6964, 0.5762, 0.6928, 0.5495, 0.7328, 0.7283, 0.7335, 0.7587, 0.7067, 0.7595, 0.7062, 0.729, 0.6997, 0.518, 0.7082, 0.5463, 0.6928, 0.5495, 0.6884, 0.5207, 0.7318, 0.7003, 0.7328, 0.7283, 0.7062, 0.729, 0.7056, 0.7015, 0.6891, 0.4875, 0.6997, 0.518, 0.6884, 0.5207, 0.6828, 0.4891, 0.7301, 0.6741, 0.7318, 0.7003, 0.7056, 0.7015, 0.7046, 0.6758, 0.7526, 0.9131, 0.7627, 0.9564, 0.7444, 0.9157, 0.6763, 0.4543, 0.6891, 0.4875, 0.6828, 0.4891, 0.7276, 0.6487, 0.7301, 0.6741, 0.7046, 0.6758, 0.7033, 0.6509, 0.744, 0.8709, 0.7526, 0.9131, 0.7444, 0.9157, 0.7282, 0.8749, 0.7244, 0.6237, 0.7276, 0.6487, 0.7033, 0.6509, 0.7016, 0.6264, 0.7379, 0.8305, 0.744, 0.8709, 0.7282, 0.8749, 0.7157, 0.8344, 0.7202, 0.5986, 0.7244, 0.6237, 0.7016, 0.6264, 0.6993, 0.6017, 0.7346, 0.7929, 0.7379, 0.8305, 0.7157, 0.8344, 0.7083, 0.7952, 0.7149, 0.573, 0.7202, 0.5986, 0.6993, 0.6017, 0.6964, 0.5762, 0.7335, 0.7587, 0.7346, 0.7929, 0.7083, 0.7952, 0.7067, 0.7595, 0.7016, 0.6264, 0.7033, 0.6509, 0.6793, 0.6519, 0.679, 0.6276, 0.7157, 0.8344, 0.7282, 0.8749, 0.7128, 0.8819, 0.6928, 0.8416, 0.6993, 0.6017, 0.7016, 0.6264, 0.679, 0.6276, 0.6785, 0.603, 0.7083, 0.7952, 0.7157, 0.8344, 0.6928, 0.8416, 0.6791, 0.7988, 0.6964, 0.5762, 0.6993, 0.6017, 0.6785, 0.603, 0.678, 0.5776, 0.7067, 0.7595, 0.7083, 0.7952, 0.6791, 0.7988, 0.6795, 0.76, 0.6928, 0.5495, 0.6964, 0.5762, 0.678, 0.5776, 0.6774, 0.5507, 0.7062, 0.729, 0.7067, 0.7595, 0.6795, 0.76, 0.6798, 0.7293, 0.6884, 0.5207, 0.6928, 0.5495, 0.6774, 0.5507, 0.6769, 0.5217, 0.7056, 0.7015, 0.7062, 0.729, 0.6798, 0.7293, 0.6798, 0.702, 0.6828, 0.4891, 0.6884, 0.5207, 0.6769, 0.5217, 0.6764, 0.4897, 0.7046, 0.6758, 0.7056, 0.7015, 0.6798, 0.702, 0.6795, 0.6765, 0.7444, 0.9157, 0.7627, 0.9564, 0.7368, 0.9198, 0.6763, 0.4543, 0.6828, 0.4891, 0.6764, 0.4897, 0.7033, 0.6509, 0.7046, 0.6758, 0.6795, 0.6765, 0.6793, 0.6519, 0.7282, 0.8749, 0.7444, 0.9157, 0.7368, 0.9198, 0.7128, 0.8819, 0.6769, 0.5217, 0.6774, 0.5507, 0.662, 0.5501, 0.6653, 0.521, 0.6798, 0.702, 0.6798, 0.7293, 0.6538, 0.729, 0.6542, 0.7019, 0.6764, 0.4897, 0.6769, 0.5217, 0.6653, 0.521, 0.6699, 0.4892, 0.6795, 0.6765, 0.6798, 0.702, 0.6542, 0.7019, 0.6546, 0.6764, 0.6161, 0.9089, 0.5896, 0.9398, 0.6095, 0.9046, 0.6763, 0.4543, 0.6764, 0.4897, 0.6699, 0.4892, 0.6793, 0.6519, 0.6795, 0.6765, 0.6546, 0.6764, 0.6554, 0.6517, 0.6413, 0.8759, 0.6161, 0.9089, 0.6095, 0.9046, 0.6275, 0.8683, 0.679, 0.6276, 0.6793, 0.6519, 0.6554, 0.6517, 0.6564, 0.6273, 0.6632, 0.8394, 0.6413, 0.8759, 0.6275, 0.8683, 0.6418, 0.831, 0.6785, 0.603, 0.679, 0.6276, 0.6564, 0.6273, 0.6578, 0.6026, 0.6791, 0.7988, 0.6632, 0.8394, 0.6418, 0.831, 0.6508, 0.7935, 0.678, 0.5776, 0.6785, 0.603, 0.6578, 0.6026, 0.6596, 0.577, 0.6795, 0.76, 0.6791, 0.7988, 0.6508, 0.7935, 0.6531, 0.759, 0.6774, 0.5507, 0.678, 0.5776, 0.6596, 0.577, 0.662, 0.5501, 0.6798, 0.7293, 0.6795, 0.76, 0.6531, 0.759, 0.6538, 0.729, 0.6418, 0.831, 0.6275, 0.8683, 0.6131, 0.8635, 0.6211, 0.8261, 0.6578, 0.6026, 0.6564, 0.6273, 0.6336, 0.6256, 0.6368, 0.6005, 0.6508, 0.7935, 0.6418, 0.831, 0.6211, 0.8261, 0.6256, 0.7904, 0.6596, 0.577, 0.6578, 0.6026, 0.6368, 0.6005, 0.641, 0.5746, 0.6531, 0.759, 0.6508, 0.7935, 0.6256, 0.7904, 0.6272, 0.7578, 0.662, 0.5501, 0.6596, 0.577, 0.641, 0.5746, 0.6465, 0.5475, 0.6538, 0.729, 0.6531, 0.759, 0.6272, 0.7578, 0.6279, 0.7284, 0.6653, 0.521, 0.662, 0.5501, 0.6465, 0.5475, 0.6538, 0.5187, 0.6542, 0.7019, 0.6538, 0.729, 0.6279, 0.7284, 0.6286, 0.7012, 0.6699, 0.4892, 0.6653, 0.521, 0.6538, 0.5187, 0.6636, 0.4876, 0.6546, 0.6764, 0.6542, 0.7019, 0.6286, 0.7012, 0.6295, 0.6754, 0.6095, 0.9046, 0.5896, 0.9398, 0.6022, 0.9016, 0.6763, 0.4543, 0.6699, 0.4892, 0.6636, 0.4876, 0.6554, 0.6517, 0.6546, 0.6764, 0.6295, 0.6754, 0.6313, 0.6504, 0.6275, 0.8683, 0.6095, 0.9046, 0.6022, 0.9016, 0.6131, 0.8635, 0.6564, 0.6273, 0.6554, 0.6517, 0.6313, 0.6504, 0.6336, 0.6256, 0.6286, 0.7012, 0.6279, 0.7284, 0.6018, 0.7279, 0.6025, 0.7002, 0.6636, 0.4876, 0.6538, 0.5187, 0.6426, 0.5146, 0.6576, 0.4849, 0.6295, 0.6754, 0.6286, 0.7012, 0.6025, 0.7002, 0.6039, 0.6737, 0.6022, 0.9016, 0.5896, 0.9398, 0.5946, 0.9, 0.6763, 0.4543, 0.6636, 0.4876, 0.6576, 0.4849, 0.6313, 0.6504, 0.6295, 0.6754, 0.6039, 0.6737, 0.6065, 0.6479, 0.6131, 0.8635, 0.6022, 0.9016, 0.5946, 0.9, 0.5985, 0.8611, 0.6336, 0.6256, 0.6313, 0.6504, 0.6065, 0.6479, 0.6103, 0.6223, 0.6211, 0.8261, 0.6131, 0.8635, 0.5985, 0.8611, 0.6009, 0.8239, 0.6368, 0.6005, 0.6336, 0.6256, 0.6103, 0.6223, 0.6154, 0.5966, 0.6256, 0.7904, 0.6211, 0.8261, 0.6009, 0.8239, 0.6017, 0.7892, 0.641, 0.5746, 0.6368, 0.6005, 0.6154, 0.5966, 0.6222, 0.5702, 0.6272, 0.7578, 0.6256, 0.7904, 0.6017, 0.7892, 0.6017, 0.7573, 0.6465, 0.5475, 0.641, 0.5746, 0.6222, 0.5702, 0.6311, 0.543, 0.6279, 0.7284, 0.6272, 0.7578, 0.6017, 0.7573, 0.6018, 0.7279, 0.6538, 0.5187, 0.6465, 0.5475, 0.6311, 0.543, 0.6426, 0.5146, 0.6154, 0.5966, 0.6103, 0.6223, 0.5861, 0.6175, 0.5934, 0.5907, 0.6017, 0.7892, 0.6009, 0.8239, 0.581, 0.8243, 0.5782, 0.7899, 0.6222, 0.5702, 0.6154, 0.5966, 0.5934, 0.5907, 0.6031, 0.5636, 0.6017, 0.7573, 0.6017, 0.7892, 0.5782, 0.7899, 0.5761, 0.7579, 0.6311, 0.543, 0.6222, 0.5702, 0.6031, 0.5636, 0.6157, 0.5363, 0.6018, 0.7279, 0.6017, 0.7573, 0.5761, 0.7579, 0.5752, 0.7278, 0.6426, 0.5146, 0.6311, 0.543, 0.6157, 0.5363, 0.6318, 0.5086, 0.6025, 0.7002, 0.6018, 0.7279, 0.5752, 0.7278, 0.5756, 0.6991, 0.6576, 0.4849, 0.6426, 0.5146, 0.6318, 0.5086, 0.652, 0.4812, 0.6039, 0.6737, 0.6025, 0.7002, 0.5756, 0.6991, 0.5773, 0.6714, 0.5946, 0.9, 0.5896, 0.9398, 0.5869, 0.8998, 0.6763, 0.4543, 0.6576, 0.4849, 0.652, 0.4812, 0.6065, 0.6479, 0.6039, 0.6737, 0.5773, 0.6714, 0.5808, 0.6443, 0.5985, 0.8611, 0.5946, 0.9, 0.5869, 0.8998, 0.584, 0.861, 0.6103, 0.6223, 0.6065, 0.6479, 0.5808, 0.6443, 0.5861, 0.6175, 0.6009, 0.8239, 0.5985, 0.8611, 0.584, 0.861, 0.581, 0.8243, 0.652, 0.4812, 0.6318, 0.5086, 0.6216, 0.5008, 0.6471, 0.4764, 0.5773, 0.6714, 0.5756, 0.6991, 0.5471, 0.6981, 0.549, 0.6684, 0.5869, 0.8998, 0.5896, 0.9398, 0.5793, 0.901, 0.6763, 0.4543, 0.652, 0.4812, 0.6471, 0.4764, 0.5808, 0.6443, 0.5773, 0.6714, 0.549, 0.6684, 0.5535, 0.6394, 0.584, 0.861, 0.5869, 0.8998, 0.5793, 0.901, 0.5696, 0.8633, 0.5861, 0.6175, 0.5808, 0.6443, 0.5535, 0.6394, 0.5606, 0.6108, 0.581, 0.8243, 0.584, 0.861, 0.5696, 0.8633, 0.5613, 0.8271, 0.5934, 0.5907, 0.5861, 0.6175, 0.5606, 0.6108, 0.5705, 0.5825, 0.5782, 0.7899, 0.581, 0.8243, 0.5613, 0.8271, 0.5546, 0.7927, 0.6031, 0.5636, 0.5934, 0.5907, 0.5705, 0.5825, 0.5837, 0.5545, 0.5761, 0.7579, 0.5782, 0.7899, 0.5546, 0.7927, 0.5499, 0.76, 0.6157, 0.5363, 0.6031, 0.5636, 0.5837, 0.5545, 0.6006, 0.5271, 0.5752, 0.7278, 0.5761, 0.7579, 0.5499, 0.76, 0.5474, 0.7285, 0.6318, 0.5086, 0.6157, 0.5363, 0.6006, 0.5271, 0.6216, 0.5008, 0.5756, 0.6991, 0.5752, 0.7278, 0.5474, 0.7285, 0.5471, 0.6981, 0.5546, 0.7927, 0.5613, 0.8271, 0.5417, 0.8326, 0.5305, 0.7981, 0.5837, 0.5545, 0.5705, 0.5825, 0.5464, 0.5714, 0.5639, 0.5423, 0.5499, 0.76, 0.5546, 0.7927, 0.5305, 0.7981, 0.5224, 0.764, 0.6006, 0.5271, 0.5837, 0.5545, 0.5639, 0.5423, 0.5858, 0.5152, 0.5474, 0.7285, 0.5499, 0.76, 0.5224, 0.764, 0.5177, 0.7305, 0.6216, 0.5008, 0.6006, 0.5271, 0.5858, 0.5152, 0.6124, 0.4909, 0.5471, 0.6981, 0.5474, 0.7285, 0.5177, 0.7305, 0.5164, 0.6975, 0.6471, 0.4764, 0.6216, 0.5008, 0.6124, 0.4909, 0.643, 0.4706, 0.549, 0.6684, 0.5471, 0.6981, 0.5164, 0.6975, 0.5182, 0.6649, 0.5793, 0.901, 0.5896, 0.9398, 0.572, 0.9037, 0.6763, 0.4543, 0.6471, 0.4764, 0.643, 0.4706, 0.5535, 0.6394, 0.549, 0.6684, 0.5182, 0.6649, 0.5239, 0.633, 0.5696, 0.8633, 0.5793, 0.901, 0.572, 0.9037, 0.5557, 0.8678, 0.5606, 0.6108, 0.5535, 0.6394, 0.5239, 0.633, 0.5332, 0.6018, 0.5613, 0.8271, 0.5696, 0.8633, 0.5557, 0.8678, 0.5417, 0.8326, 0.5705, 0.5825, 0.5606, 0.6108, 0.5332, 0.6018, 0.5464, 0.5714, 0.5182, 0.6649, 0.5164, 0.6975, 0.4821, 0.6975, 0.484, 0.6607, 0.572, 0.9037, 0.5896, 0.9398, 0.5653, 0.9076, 0.6763, 0.4543, 0.643, 0.4706, 0.6399, 0.464, 0.5239, 0.633, 0.5182, 0.6649, 0.484, 0.6607, 0.491, 0.6248, 0.5557, 0.8678, 0.572, 0.9037, 0.5653, 0.9076, 0.5425, 0.8748, 0.5332, 0.6018, 0.5239, 0.633, 0.491, 0.6248, 0.5031, 0.59, 0.5417, 0.8326, 0.5557, 0.8678, 0.5425, 0.8748, 0.5224, 0.8412, 0.5464, 0.5714, 0.5332, 0.6018, 0.5031, 0.59, 0.5206, 0.5568, 0.5305, 0.7981, 0.5417, 0.8326, 0.5224, 0.8412, 0.5058, 0.8066, 0.5639, 0.5423, 0.5464, 0.5714, 0.5206, 0.5568, 0.5436, 0.5264, 0.5224, 0.764, 0.5305, 0.7981, 0.5058, 0.8066, 0.4932, 0.7709, 0.5858, 0.5152, 0.5639, 0.5423, 0.5436, 0.5264, 0.5719, 0.5, 0.5177, 0.7305, 0.5224, 0.764, 0.4932, 0.7709, 0.4852, 0.7344, 0.6124, 0.4909, 0.5858, 0.5152, 0.5719, 0.5, 0.6045, 0.4789, 0.5164, 0.6975, 0.5177, 0.7305, 0.4852, 0.7344, 0.4821, 0.6975, 0.643, 0.4706, 0.6124, 0.4909, 0.6045, 0.4789, 0.6399, 0.464, 0.5436, 0.5264, 0.5206, 0.5568, 0.4929, 0.5373, 0.5233, 0.5057, 0.4932, 0.7709, 0.5058, 0.8066, 0.4805, 0.819, 0.4618, 0.7817, 0.5719, 0.5, 0.5436, 0.5264, 0.5233, 0.5057, 0.5593, 0.4811, 0.4852, 0.7344, 0.4932, 0.7709, 0.4618, 0.7817, 0.4487, 0.7414, 0.6045, 0.4789, 0.5719, 0.5, 0.5593, 0.4811, 0.5985, 0.4648, 0.4821, 0.6975, 0.4852, 0.7344, 0.4487, 0.7414, 0.4423, 0.6986, 0.6399, 0.464, 0.6045, 0.4789, 0.5985, 0.4648, 0.6382, 0.4566, 0.484, 0.6607, 0.4821, 0.6975, 0.4423, 0.6986, 0.445, 0.6557, 0.5653, 0.9076, 0.5896, 0.9398, 0.5593, 0.9128, 0.6763, 0.4543, 0.6399, 0.464, 0.6382, 0.4566, 0.491, 0.6248, 0.484, 0.6607, 0.445, 0.6557, 0.4535, 0.6142, 0.5425, 0.8748, 0.5653, 0.9076, 0.5593, 0.9128, 0.5303, 0.8843, 0.5031, 0.59, 0.491, 0.6248, 0.4535, 0.6142, 0.4694, 0.5742, 0.5224, 0.8412, 0.5425, 0.8748, 0.5303, 0.8843, 0.5037, 0.8532, 0.5206, 0.5568, 0.5031, 0.59, 0.4694, 0.5742, 0.4929, 0.5373, 0.5058, 0.8066, 0.5224, 0.8412, 0.5037, 0.8532, 0.4805, 0.819, 0.3164, 0.0815, 0.3542, 0.08407, 0.3525, 0.09127, 0.5499, 0.2272, 0.5638, 0.2718, 0.5211, 0.28, 0.511, 0.2423, 0.4757, 0.5261, 0.4415, 0.5563, 0.4353, 0.5501, 0.4625, 0.515, 0.5282, 0.1872, 0.5499, 0.2272, 0.511, 0.2423, 0.4952, 0.2072, 0.5071, 0.4916, 0.4757, 0.5261, 0.4625, 0.515, 0.486, 0.4778, 0.5001, 0.1529, 0.5282, 0.1872, 0.4952, 0.2072, 0.4744, 0.1753, 0.5332, 0.4522, 0.5071, 0.4916, 0.486, 0.4778, 0.5044, 0.4389, 0.467, 0.1252, 0.5001, 0.1529, 0.4744, 0.1753, 0.449, 0.1473, 0.5525, 0.4091, 0.5332, 0.4522, 0.5044, 0.4389, 0.5172, 0.3989, 0.4305, 0.1046, 0.467, 0.1252, 0.449, 0.1473, 0.4196, 0.1237, 0.5638, 0.3637, 0.5525, 0.4091, 0.5172, 0.3989, 0.5242, 0.3587, 0.3924, 0.09117, 0.4305, 0.1046, 0.4196, 0.1237, 0.3872, 0.105, 0.5671, 0.3179, 0.5638, 0.3637, 0.5242, 0.3587, 0.5255, 0.3189, 0.3542, 0.08407, 0.3924, 0.09117, 0.3872, 0.105, 0.3525, 0.09127, 0.5638, 0.2718, 0.5671, 0.3179, 0.5255, 0.3189, 0.5211, 0.28, 0.4415, 0.5563, 0.4063, 0.5837, 0.4353, 0.5501, 0.4196, 0.1237, 0.449, 0.1473, 0.4303, 0.1646, 0.407, 0.1393, 0.5242, 0.3587, 0.5172, 0.3989, 0.4851, 0.3925, 0.4891, 0.3561, 0.3872, 0.105, 0.4196, 0.1237, 0.407, 0.1393, 0.38, 0.117, 0.5255, 0.3189, 0.5242, 0.3587, 0.4891, 0.3561, 0.4891, 0.3208, 0.3525, 0.09127, 0.3872, 0.105, 0.38, 0.117, 0.3496, 0.09783, 0.5211, 0.28, 0.5255, 0.3189, 0.4891, 0.3208, 0.485, 0.2866, 0.4353, 0.5501, 0.4063, 0.5837, 0.4281, 0.5453, 0.3164, 0.0815, 0.3525, 0.09127, 0.3496, 0.09783, 0.511, 0.2423, 0.5211, 0.28, 0.485, 0.2866, 0.4772, 0.2536, 0.4625, 0.515, 0.4353, 0.5501, 0.4281, 0.5453, 0.4481, 0.5067, 0.4952, 0.2072, 0.511, 0.2423, 0.4772, 0.2536, 0.4654, 0.2221, 0.486, 0.4778, 0.4625, 0.515, 0.4481, 0.5067, 0.4646, 0.4681, 0.4744, 0.1753, 0.4952, 0.2072, 0.4654, 0.2221, 0.4498, 0.1923, 0.5044, 0.4389, 0.486, 0.4778, 0.4646, 0.4681, 0.477, 0.4299, 0.449, 0.1473, 0.4744, 0.1753, 0.4498, 0.1923, 0.4303, 0.1646, 0.5172, 0.3989, 0.5044, 0.4389, 0.477, 0.4299, 0.4851, 0.3925, 0.4481, 0.5067, 0.4281, 0.5453, 0.4203, 0.542, 0.4329, 0.501, 0.4654, 0.2221, 0.4772, 0.2536, 0.4469, 0.2622, 0.438, 0.2332, 0.4646, 0.4681, 0.4481, 0.5067, 0.4329, 0.501, 0.4432, 0.4617, 0.4498, 0.1923, 0.4654, 0.2221, 0.438, 0.2332, 0.4262, 0.2051, 0.477, 0.4299, 0.4646, 0.4681, 0.4432, 0.4617, 0.4507, 0.4243, 0.4303, 0.1646, 0.4498, 0.1923, 0.4262, 0.2051, 0.4113, 0.178, 0.4851, 0.3925, 0.477, 0.4299, 0.4507, 0.4243, 0.4554, 0.3888, 0.407, 0.1393, 0.4303, 0.1646, 0.4113, 0.178, 0.3931, 0.1519, 0.4891, 0.3561, 0.4851, 0.3925, 0.4554, 0.3888, 0.4574, 0.3551, 0.38, 0.117, 0.407, 0.1393, 0.3931, 0.1519, 0.3713, 0.127, 0.4891, 0.3208, 0.4891, 0.3561, 0.4574, 0.3551, 0.4566, 0.3229, 0.3496, 0.09783, 0.38, 0.117, 0.3713, 0.127, 0.3456, 0.1036, 0.485, 0.2866, 0.4891, 0.3208, 0.4566, 0.3229, 0.453, 0.2921, 0.4281, 0.5453, 0.4063, 0.5837, 0.4203, 0.542, 0.3164, 0.0815, 0.3496, 0.09783, 0.3456, 0.1036, 0.4772, 0.2536, 0.485, 0.2866, 0.453, 0.2921, 0.4469, 0.2622, 0.4574, 0.3551, 0.4554, 0.3888, 0.4274, 0.387, 0.428, 0.3551, 0.3713, 0.127, 0.3931, 0.1519, 0.3786, 0.1617, 0.3615, 0.1351, 0.4566, 0.3229, 0.4574, 0.3551, 0.428, 0.3551, 0.4269, 0.3251, 0.3456, 0.1036, 0.3713, 0.127, 0.3615, 0.1351, 0.3408, 0.1084, 0.453, 0.2921, 0.4566, 0.3229, 0.4269, 0.3251, 0.4237, 0.2965, 0.4203, 0.542, 0.4063, 0.5837, 0.4121, 0.5401, 0.3164, 0.0815, 0.3456, 0.1036, 0.3408, 0.1084, 0.4469, 0.2622, 0.453, 0.2921, 0.4237, 0.2965, 0.419, 0.2687, 0.4329, 0.501, 0.4203, 0.542, 0.4121, 0.5401, 0.4174, 0.4979, 0.438, 0.2332, 0.4469, 0.2622, 0.419, 0.2687, 0.4124, 0.2416, 0.4432, 0.4617, 0.4329, 0.501, 0.4174, 0.4979, 0.4218, 0.4581, 0.4262, 0.2051, 0.438, 0.2332, 0.4124, 0.2416, 0.4036, 0.2148, 0.4507, 0.4243, 0.4432, 0.4617, 0.4218, 0.4581, 0.4253, 0.4212, 0.4113, 0.178, 0.4262, 0.2051, 0.4036, 0.2148, 0.3925, 0.1882, 0.4554, 0.3888, 0.4507, 0.4243, 0.4253, 0.4212, 0.4274, 0.387, 0.3931, 0.1519, 0.4113, 0.178, 0.3925, 0.1882, 0.3786, 0.1617, 0.4124, 0.2416, 0.419, 0.2687, 0.3928, 0.2736, 0.388, 0.2477, 0.4218, 0.4581, 0.4174, 0.4979, 0.4016, 0.4972, 0.4005, 0.4572, 0.4036, 0.2148, 0.4124, 0.2416, 0.388, 0.2477, 0.3817, 0.2219, 0.4253, 0.4212, 0.4218, 0.4581, 0.4005, 0.4572, 0.4003, 0.4203, 0.3925, 0.1882, 0.4036, 0.2148, 0.3817, 0.2219, 0.3737, 0.1958, 0.4274, 0.387, 0.4253, 0.4212, 0.4003, 0.4203, 0.4004, 0.3866, 0.3786, 0.1617, 0.3925, 0.1882, 0.3737, 0.1958, 0.3636, 0.1691, 0.428, 0.3551, 0.4274, 0.387, 0.4004, 0.3866, 0.4001, 0.3558, 0.3615, 0.1351, 0.3786, 0.1617, 0.3636, 0.1691, 0.3509, 0.1413, 0.4269, 0.3251, 0.428, 0.3551, 0.4001, 0.3558, 0.3989, 0.3271, 0.3408, 0.1084, 0.3615, 0.1351, 0.3509, 0.1413, 0.3353, 0.1122, 0.4237, 0.2965, 0.4269, 0.3251, 0.3989, 0.3271, 0.3963, 0.2999, 0.4121, 0.5401, 0.4063, 0.5837, 0.4036, 0.5397, 0.3164, 0.0815, 0.3408, 0.1084, 0.3353, 0.1122, 0.419, 0.2687, 0.4237, 0.2965, 0.3963, 0.2999, 0.3928, 0.2736, 0.4174, 0.4979, 0.4121, 0.5401, 0.4036, 0.5397, 0.4016, 0.4972, 0.3509, 0.1413, 0.3636, 0.1691, 0.3483, 0.1743, 0.3399, 0.1458, 0.3989, 0.3271, 0.4001, 0.3558, 0.3731, 0.3567, 0.372, 0.3288, 0.3353, 0.1122, 0.3509, 0.1413, 0.3399, 0.1458, 0.3293, 0.115, 0.3963, 0.2999, 0.3989, 0.3271, 0.372, 0.3288, 0.3701, 0.3025, 0.4036, 0.5397, 0.4063, 0.5837, 0.3952, 0.541, 0.3164, 0.0815, 0.3353, 0.1122, 0.3293, 0.115, 0.3928, 0.2736, 0.3963, 0.2999, 0.3701, 0.3025, 0.3678, 0.2771, 0.4016, 0.4972, 0.4036, 0.5397, 0.3952, 0.541, 0.3857, 0.499, 0.388, 0.2477, 0.3928, 0.2736, 0.3678, 0.2771, 0.3646, 0.2521, 0.4005, 0.4572, 0.4016, 0.4972, 0.3857, 0.499, 0.3789, 0.4587, 0.3817, 0.2219, 0.388, 0.2477, 0.3646, 0.2521, 0.3604, 0.2269, 0.4003, 0.4203, 0.4005, 0.4572, 0.3789, 0.4587, 0.3751, 0.4211, 0.3737, 0.1958, 0.3817, 0.2219, 0.3604, 0.2269, 0.3551, 0.2011, 0.4004, 0.3866, 0.4003, 0.4203, 0.3751, 0.4211, 0.3738, 0.3871, 0.3636, 0.1691, 0.3737, 0.1958, 0.3551, 0.2011, 0.3483, 0.1743, 0.4001, 0.3558, 0.4004, 0.3866, 0.3738, 0.3871, 0.3731, 0.3567, 0.3789, 0.4587, 0.3857, 0.499, 0.37, 0.5034, 0.3567, 0.463, 0.3604, 0.2269, 0.3646, 0.2521, 0.3417, 0.2547, 0.3394, 0.2299, 0.3751, 0.4211, 0.3789, 0.4587, 0.3567, 0.463, 0.3487, 0.4235, 0.3551, 0.2011, 0.3604, 0.2269, 0.3394, 0.2299, 0.3365, 0.2044, 0.3738, 0.3871, 0.3751, 0.4211, 0.3487, 0.4235, 0.347, 0.3881, 0.3483, 0.1743, 0.3551, 0.2011, 0.3365, 0.2044, 0.3329, 0.1774, 0.3731, 0.3567, 0.3738, 0.3871, 0.347, 0.3881, 0.3464, 0.3576, 0.3399, 0.1458, 0.3483, 0.1743, 0.3329, 0.1774, 0.3284, 0.1485, 0.372, 0.3288, 0.3731, 0.3567, 0.3464, 0.3576, 0.3458, 0.3301, 0.3293, 0.115, 0.3399, 0.1458, 0.3284, 0.1485, 0.3229, 0.1167, 0.3701, 0.3025, 0.372, 0.3288, 0.3458, 0.3301, 0.3447, 0.3042, 0.3952, 0.541, 0.4063, 0.5837, 0.3871, 0.5437, 0.3164, 0.0815, 0.3293, 0.115, 0.3229, 0.1167, 0.3678, 0.2771, 0.3701, 0.3025, 0.3447, 0.3042, 0.3434, 0.2793, 0.3857, 0.499, 0.3952, 0.541, 0.3871, 0.5437, 0.37, 0.5034, 0.3646, 0.2521, 0.3678, 0.2771, 0.3434, 0.2793, 0.3417, 0.2547, 0.3458, 0.3301, 0.3464, 0.3576, 0.3201, 0.3578, 0.32, 0.3304, 0.3229, 0.1167, 0.3284, 0.1485, 0.3169, 0.1495, 0.3164, 0.1173, 0.3447, 0.3042, 0.3458, 0.3301, 0.32, 0.3304, 0.3197, 0.3049, 0.3871, 0.5437, 0.4063, 0.5837, 0.3796, 0.548, 0.3164, 0.0815, 0.3229, 0.1167, 0.3164, 0.1173, 0.3434, 0.2793, 0.3447, 0.3042, 0.3197, 0.3049, 0.3194, 0.2803, 0.37, 0.5034, 0.3871, 0.5437, 0.3796, 0.548, 0.3548, 0.5107, 0.3417, 0.2547, 0.3434, 0.2793, 0.3194, 0.2803, 0.319, 0.2559, 0.3567, 0.463, 0.37, 0.5034, 0.3548, 0.5107, 0.3339, 0.4707, 0.3394, 0.2299, 0.3417, 0.2547, 0.319, 0.2559, 0.3186, 0.2312, 0.3487, 0.4235, 0.3567, 0.463, 0.3339, 0.4707, 0.3195, 0.428, 0.3365, 0.2044, 0.3394, 0.2299, 0.3186, 0.2312, 0.318, 0.2057, 0.347, 0.3881, 0.3487, 0.4235, 0.3195, 0.428, 0.32, 0.3886, 0.3329, 0.1774, 0.3365, 0.2044, 0.318, 0.2057, 0.3174, 0.1787, 0.3464, 0.3576, 0.347, 0.3881, 0.32, 0.3886, 0.3201, 0.3578, 0.3284, 0.1485, 0.3329, 0.1774, 0.3174, 0.1787, 0.3169, 0.1495])
me_sphere.materials.append(mat_material)
me_sphere.use_remesh_fix_poles = True
me_sphere.use_remesh_preserve_attributes = False
me_sphere.update()

# ---- objects
ob_sphere = bpy.data.objects.new('Sphere', me_sphere)

# ---- transforms, parenting, visibility, modifiers, constraints
ob_sphere.location = (0.0, 0.0, 0.0)

# ---- collection membership
col_collection.objects.link(ob_sphere)

# ---- scene / render settings (as saved in the file)
scene.frame_start = 1; scene.frame_end = 250; scene.frame_set(1)
scene.render.engine = 'BLENDER_EEVEE_NEXT'
scene.cycles.sampling_pattern = 'TABULATED_SOBOL'
scene.cycles.use_light_tree = False
scene.view_settings.view_transform = 'Filmic'
bpy.context.view_layer.update()

# ---- added for rendering (the .blend has no active camera and no usable light): camera, sun
cam_auto = bpy.data.cameras.new('AutoCamera')
cam_auto.lens = 50.0
cam_auto.sensor_width = 36.0
cam_auto.clip_end = 1000.0
ob_auto_camera = bpy.data.objects.new('AutoCamera', cam_auto)
scene.collection.objects.link(ob_auto_camera)
ob_auto_camera.location = (1.12177, -1.34613, 0.89742)
ob_auto_camera.rotation_euler = (1.09748, -7.21219e-08, 0.694738)
scene.camera = ob_auto_camera
light_auto_sun = bpy.data.lights.new('AutoSun', 'SUN')
light_auto_sun.energy = 3.0
light_auto_sun.angle = 0.0523599
ob_auto_sun = bpy.data.objects.new('AutoSun', light_auto_sun)
scene.collection.objects.link(ob_auto_sun)
ob_auto_sun.rotation_euler = (0.872665, 0.174533, 0.523599)
bpy.context.view_layer.update()
